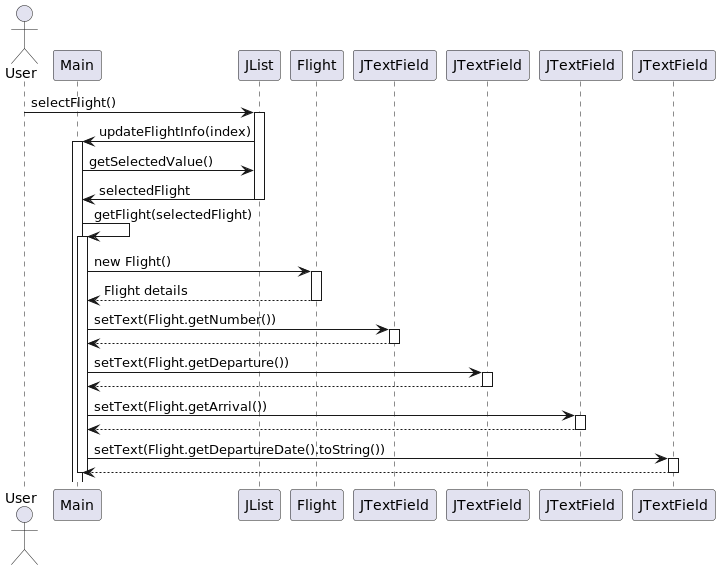

The diagram above was rendered by PlantUML. Its source (embedded in the PNG):
@startuml
actor User
participant "Main" as M
participant "JList" as FlightList
participant "Flight" as F
participant "JTextField" as FlightNumberField
participant "JTextField" as DepartureField
participant "JTextField" as ArrivalField
participant "JTextField" as DateField

User -> FlightList : selectFlight()
activate FlightList
FlightList -> M : updateFlightInfo(index)
activate M

M -> FlightList : getSelectedValue()
FlightList -> M : selectedFlight
deactivate FlightList

M -> M : getFlight(selectedFlight)
activate M
M -> F : new Flight()
activate F
F --> M : Flight details
deactivate F

M -> FlightNumberField : setText(Flight.getNumber())
activate FlightNumberField
FlightNumberField --> M
deactivate FlightNumberField

M -> DepartureField : setText(Flight.getDeparture())
activate DepartureField
DepartureField --> M
deactivate DepartureField

M -> ArrivalField : setText(Flight.getArrival())
activate ArrivalField
ArrivalField --> M
deactivate ArrivalField

M -> DateField : setText(Flight.getDepartureDate().toString())
activate DateField
DateField --> M
deactivate DateField

deactivate M
@enduml